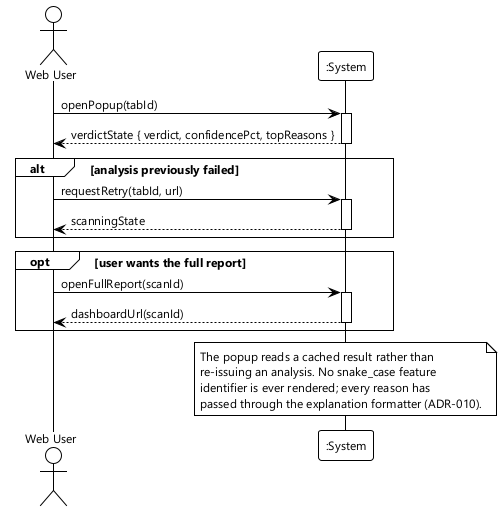

The diagram above was rendered by PlantUML. Its source (embedded in the PNG):
@startuml fig-2-4-ssd-view-explanation
' Figure 2.4 — System sequence diagram, UC-02 View Verdict and Explanation
!theme plain
skinparam shadowing false
skinparam defaultFontName "Segoe UI"
skinparam defaultFontSize 12

actor "Web User" as User
participant ":System" as System

User -> System : openPopup(tabId)
activate System
System --> User : verdictState { verdict, confidencePct, topReasons }
deactivate System

alt analysis previously failed
  User -> System : requestRetry(tabId, url)
  activate System
  System --> User : scanningState
  deactivate System
end

opt user wants the full report
  User -> System : openFullReport(scanId)
  activate System
  System --> User : dashboardUrl(scanId)
  deactivate System
end

note over System
  The popup reads a cached result rather than
  re-issuing an analysis. No snake_case feature
  identifier is ever rendered; every reason has
  passed through the explanation formatter (ADR-010).
end note
@enduml